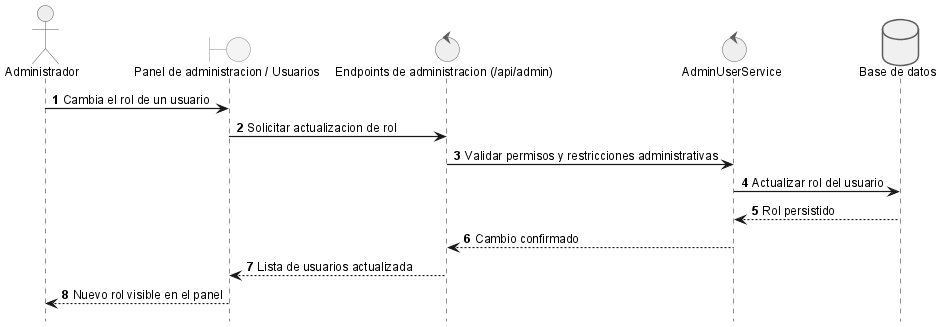

The diagram above was rendered by PlantUML. Its source (embedded in the PNG):
@startuml
!include _sequence-style.puml
actor Administrador as admin
boundary "Panel de administracion / Usuarios" as ui
control "Endpoints de administracion (/api/admin)" as api
control "AdminUserService" as srv
database "Base de datos" as db

admin -> ui: Cambia el rol de un usuario
ui -> api: Solicitar actualizacion de rol
api -> srv: Validar permisos y restricciones administrativas
srv -> db: Actualizar rol del usuario
db --> srv: Rol persistido
srv --> api: Cambio confirmado
api --> ui: Lista de usuarios actualizada
ui --> admin: Nuevo rol visible en el panel
@enduml